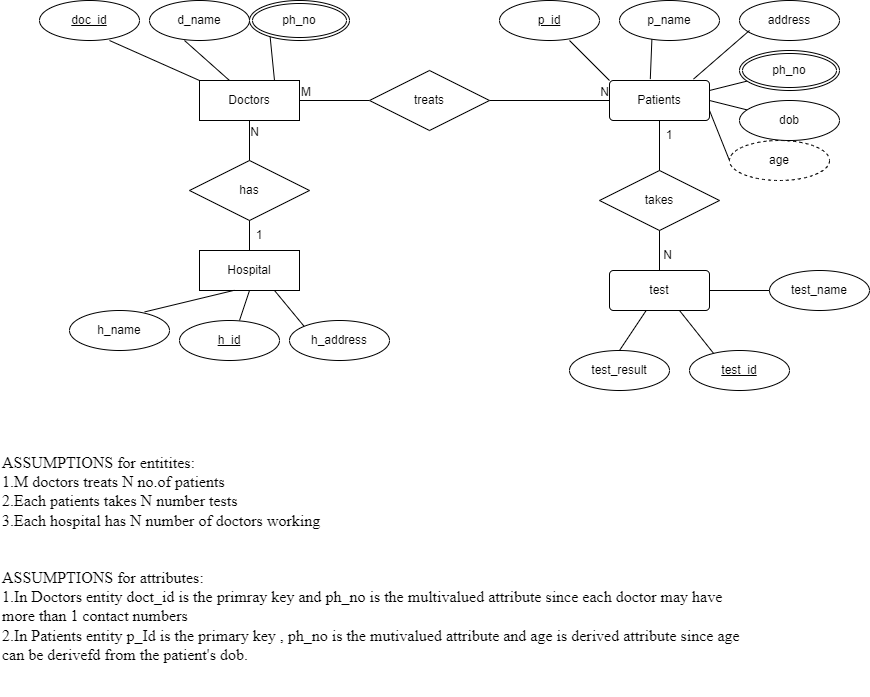

The diagram above was exported from draw.io. Its source (the exported page's mxGraphModel, read from the mxfile embedded in the PNG):
<mxGraphModel dx="1450" dy="523" grid="0" gridSize="10" guides="1" tooltips="1" connect="1" arrows="1" fold="1" page="0" pageScale="1" pageWidth="850" pageHeight="1100" math="0" shadow="0" extFonts="Permanent Marker^https://fonts.googleapis.com/css?family=Permanent+Marker">
  <root>
    <mxCell id="0" />
    <mxCell id="1" parent="0" />
    <mxCell id="fdF_Cpof2G-z-iWzJOrd-12" value="Doctors" style="whiteSpace=wrap;html=1;align=center;" parent="1" vertex="1">
      <mxGeometry x="150" y="180" width="100" height="40" as="geometry" />
    </mxCell>
    <mxCell id="fdF_Cpof2G-z-iWzJOrd-16" value="d_name" style="ellipse;whiteSpace=wrap;html=1;align=center;" parent="1" vertex="1">
      <mxGeometry x="100" y="100" width="100" height="40" as="geometry" />
    </mxCell>
    <mxCell id="fdF_Cpof2G-z-iWzJOrd-19" value="Patients" style="rounded=1;arcSize=10;whiteSpace=wrap;html=1;align=center;" parent="1" vertex="1">
      <mxGeometry x="560" y="180" width="100" height="40" as="geometry" />
    </mxCell>
    <mxCell id="fdF_Cpof2G-z-iWzJOrd-20" value="p_name" style="ellipse;whiteSpace=wrap;html=1;align=center;" parent="1" vertex="1">
      <mxGeometry x="570" y="100" width="100" height="40" as="geometry" />
    </mxCell>
    <mxCell id="fdF_Cpof2G-z-iWzJOrd-22" value="address" style="ellipse;whiteSpace=wrap;html=1;align=center;" parent="1" vertex="1">
      <mxGeometry x="690" y="100" width="100" height="40" as="geometry" />
    </mxCell>
    <mxCell id="fdF_Cpof2G-z-iWzJOrd-25" value="age" style="ellipse;whiteSpace=wrap;html=1;align=center;dashed=1;" parent="1" vertex="1">
      <mxGeometry x="680" y="240" width="100" height="40" as="geometry" />
    </mxCell>
    <mxCell id="fdF_Cpof2G-z-iWzJOrd-27" value="test" style="rounded=1;arcSize=10;whiteSpace=wrap;html=1;align=center;" parent="1" vertex="1">
      <mxGeometry x="560" y="370" width="100" height="40" as="geometry" />
    </mxCell>
    <mxCell id="fdF_Cpof2G-z-iWzJOrd-29" value="test_name" style="ellipse;whiteSpace=wrap;html=1;align=center;" parent="1" vertex="1">
      <mxGeometry x="720" y="370" width="100" height="40" as="geometry" />
    </mxCell>
    <mxCell id="fdF_Cpof2G-z-iWzJOrd-30" value="test_result" style="ellipse;whiteSpace=wrap;html=1;align=center;" parent="1" vertex="1">
      <mxGeometry x="520" y="450" width="100" height="40" as="geometry" />
    </mxCell>
    <mxCell id="fdF_Cpof2G-z-iWzJOrd-34" value="" style="endArrow=none;html=1;rounded=0;entryX=0;entryY=0;entryDx=0;entryDy=0;" parent="1" target="fdF_Cpof2G-z-iWzJOrd-12" edge="1">
      <mxGeometry relative="1" as="geometry">
        <mxPoint x="60" y="140" as="sourcePoint" />
        <mxPoint x="220" y="140" as="targetPoint" />
      </mxGeometry>
    </mxCell>
    <mxCell id="fdF_Cpof2G-z-iWzJOrd-35" value="" style="endArrow=none;html=1;rounded=0;" parent="1" edge="1">
      <mxGeometry relative="1" as="geometry">
        <mxPoint x="135" y="140" as="sourcePoint" />
        <mxPoint x="180" y="180" as="targetPoint" />
      </mxGeometry>
    </mxCell>
    <mxCell id="fdF_Cpof2G-z-iWzJOrd-36" value="" style="endArrow=none;html=1;rounded=0;entryX=0.75;entryY=0;entryDx=0;entryDy=0;" parent="1" target="fdF_Cpof2G-z-iWzJOrd-12" edge="1">
      <mxGeometry relative="1" as="geometry">
        <mxPoint x="220" y="130" as="sourcePoint" />
        <mxPoint x="270" y="170" as="targetPoint" />
      </mxGeometry>
    </mxCell>
    <mxCell id="fdF_Cpof2G-z-iWzJOrd-41" value="" style="endArrow=none;html=1;rounded=0;entryX=0;entryY=0;entryDx=0;entryDy=0;" parent="1" target="fdF_Cpof2G-z-iWzJOrd-19" edge="1">
      <mxGeometry relative="1" as="geometry">
        <mxPoint x="520" y="140" as="sourcePoint" />
        <mxPoint x="680" y="140" as="targetPoint" />
      </mxGeometry>
    </mxCell>
    <mxCell id="fdF_Cpof2G-z-iWzJOrd-42" value="" style="endArrow=none;html=1;rounded=0;entryX=0.408;entryY=-0.035;entryDx=0;entryDy=0;entryPerimeter=0;exitX=0.324;exitY=0.965;exitDx=0;exitDy=0;exitPerimeter=0;" parent="1" source="fdF_Cpof2G-z-iWzJOrd-20" target="fdF_Cpof2G-z-iWzJOrd-19" edge="1">
      <mxGeometry relative="1" as="geometry">
        <mxPoint x="590" y="140" as="sourcePoint" />
        <mxPoint x="630" y="180" as="targetPoint" />
      </mxGeometry>
    </mxCell>
    <mxCell id="fdF_Cpof2G-z-iWzJOrd-43" value="" style="endArrow=none;html=1;rounded=0;entryX=0.84;entryY=-0.035;entryDx=0;entryDy=0;entryPerimeter=0;" parent="1" target="fdF_Cpof2G-z-iWzJOrd-19" edge="1">
      <mxGeometry relative="1" as="geometry">
        <mxPoint x="700" y="130" as="sourcePoint" />
        <mxPoint x="740" y="170" as="targetPoint" />
      </mxGeometry>
    </mxCell>
    <mxCell id="fdF_Cpof2G-z-iWzJOrd-44" value="" style="endArrow=none;html=1;rounded=0;" parent="1" edge="1">
      <mxGeometry relative="1" as="geometry">
        <mxPoint x="660" y="190" as="sourcePoint" />
        <mxPoint x="700" y="180" as="targetPoint" />
      </mxGeometry>
    </mxCell>
    <mxCell id="fdF_Cpof2G-z-iWzJOrd-45" value="" style="endArrow=none;html=1;rounded=0;entryX=0;entryY=0.5;entryDx=0;entryDy=0;exitX=1;exitY=0.75;exitDx=0;exitDy=0;" parent="1" source="fdF_Cpof2G-z-iWzJOrd-19" target="fdF_Cpof2G-z-iWzJOrd-25" edge="1">
      <mxGeometry relative="1" as="geometry">
        <mxPoint x="650" y="220" as="sourcePoint" />
        <mxPoint x="690" y="260" as="targetPoint" />
      </mxGeometry>
    </mxCell>
    <mxCell id="fdF_Cpof2G-z-iWzJOrd-48" value="" style="endArrow=none;html=1;rounded=0;entryX=0.5;entryY=0;entryDx=0;entryDy=0;" parent="1" source="fdF_Cpof2G-z-iWzJOrd-27" target="fdF_Cpof2G-z-iWzJOrd-30" edge="1">
      <mxGeometry relative="1" as="geometry">
        <mxPoint x="610" y="410" as="sourcePoint" />
        <mxPoint x="570" y="440" as="targetPoint" />
      </mxGeometry>
    </mxCell>
    <mxCell id="fdF_Cpof2G-z-iWzJOrd-49" value="" style="endArrow=none;html=1;rounded=0;entryX=0.08;entryY=0.195;entryDx=0;entryDy=0;entryPerimeter=0;" parent="1" edge="1">
      <mxGeometry relative="1" as="geometry">
        <mxPoint x="630" y="410" as="sourcePoint" />
        <mxPoint x="668" y="457.79999999999995" as="targetPoint" />
      </mxGeometry>
    </mxCell>
    <mxCell id="fdF_Cpof2G-z-iWzJOrd-50" value="" style="endArrow=none;html=1;rounded=0;entryX=0;entryY=0.5;entryDx=0;entryDy=0;" parent="1" target="fdF_Cpof2G-z-iWzJOrd-29" edge="1">
      <mxGeometry relative="1" as="geometry">
        <mxPoint x="660" y="390" as="sourcePoint" />
        <mxPoint x="710" y="440" as="targetPoint" />
      </mxGeometry>
    </mxCell>
    <mxCell id="fdF_Cpof2G-z-iWzJOrd-51" value="doc_id" style="ellipse;whiteSpace=wrap;html=1;align=center;fontStyle=4;" parent="1" vertex="1">
      <mxGeometry x="-10" y="100" width="100" height="40" as="geometry" />
    </mxCell>
    <mxCell id="fdF_Cpof2G-z-iWzJOrd-52" value="p_id" style="ellipse;whiteSpace=wrap;html=1;align=center;fontStyle=4;" parent="1" vertex="1">
      <mxGeometry x="450" y="100" width="100" height="40" as="geometry" />
    </mxCell>
    <mxCell id="fdF_Cpof2G-z-iWzJOrd-53" value="test_id" style="ellipse;whiteSpace=wrap;html=1;align=center;fontStyle=4;" parent="1" vertex="1">
      <mxGeometry x="640" y="450" width="100" height="40" as="geometry" />
    </mxCell>
    <mxCell id="fdF_Cpof2G-z-iWzJOrd-59" value="" style="endArrow=none;html=1;rounded=0;exitX=1;exitY=0.5;exitDx=0;exitDy=0;entryX=0;entryY=0.5;entryDx=0;entryDy=0;startArrow=none;" parent="1" target="fdF_Cpof2G-z-iWzJOrd-19" edge="1">
      <mxGeometry relative="1" as="geometry">
        <mxPoint x="440" y="200" as="sourcePoint" />
        <mxPoint x="450" y="199" as="targetPoint" />
      </mxGeometry>
    </mxCell>
    <mxCell id="fdF_Cpof2G-z-iWzJOrd-61" value="N" style="resizable=0;html=1;align=right;verticalAlign=bottom;" parent="fdF_Cpof2G-z-iWzJOrd-59" connectable="0" vertex="1">
      <mxGeometry x="1" relative="1" as="geometry" />
    </mxCell>
    <mxCell id="fdF_Cpof2G-z-iWzJOrd-62" value="" style="endArrow=none;html=1;rounded=0;exitX=1;exitY=0.5;exitDx=0;exitDy=0;entryX=0;entryY=0.5;entryDx=0;entryDy=0;" parent="1" source="fdF_Cpof2G-z-iWzJOrd-12" edge="1">
      <mxGeometry relative="1" as="geometry">
        <mxPoint x="250" y="200" as="sourcePoint" />
        <mxPoint x="320" y="200" as="targetPoint" />
      </mxGeometry>
    </mxCell>
    <mxCell id="fdF_Cpof2G-z-iWzJOrd-63" value="M" style="resizable=0;html=1;align=left;verticalAlign=bottom;" parent="fdF_Cpof2G-z-iWzJOrd-62" connectable="0" vertex="1">
      <mxGeometry x="-1" relative="1" as="geometry" />
    </mxCell>
    <mxCell id="fdF_Cpof2G-z-iWzJOrd-65" value="Hospital" style="whiteSpace=wrap;html=1;align=center;" parent="1" vertex="1">
      <mxGeometry x="150" y="350" width="100" height="40" as="geometry" />
    </mxCell>
    <mxCell id="fdF_Cpof2G-z-iWzJOrd-67" value="h_address" style="ellipse;whiteSpace=wrap;html=1;align=center;" parent="1" vertex="1">
      <mxGeometry x="240" y="420" width="100" height="40" as="geometry" />
    </mxCell>
    <mxCell id="fdF_Cpof2G-z-iWzJOrd-69" value="h_name" style="ellipse;whiteSpace=wrap;html=1;align=center;" parent="1" vertex="1">
      <mxGeometry x="20" y="410" width="100" height="40" as="geometry" />
    </mxCell>
    <mxCell id="boYDgA-bKYv262moHWb9-1" value="treats" style="shape=rhombus;perimeter=rhombusPerimeter;whiteSpace=wrap;html=1;align=center;" parent="1" vertex="1">
      <mxGeometry x="320" y="170" width="120" height="60" as="geometry" />
    </mxCell>
    <mxCell id="boYDgA-bKYv262moHWb9-2" value="takes" style="shape=rhombus;perimeter=rhombusPerimeter;whiteSpace=wrap;html=1;align=center;" parent="1" vertex="1">
      <mxGeometry x="550" y="270" width="120" height="60" as="geometry" />
    </mxCell>
    <mxCell id="boYDgA-bKYv262moHWb9-3" value="" style="endArrow=none;html=1;rounded=0;entryX=0.348;entryY=0.995;entryDx=0;entryDy=0;entryPerimeter=0;exitX=0.752;exitY=0.035;exitDx=0;exitDy=0;exitPerimeter=0;" parent="1" source="fdF_Cpof2G-z-iWzJOrd-69" target="fdF_Cpof2G-z-iWzJOrd-65" edge="1">
      <mxGeometry relative="1" as="geometry">
        <mxPoint x="90" y="419" as="sourcePoint" />
        <mxPoint x="250" y="419" as="targetPoint" />
      </mxGeometry>
    </mxCell>
    <mxCell id="boYDgA-bKYv262moHWb9-4" value="" style="endArrow=none;html=1;rounded=0;entryX=0.5;entryY=1;entryDx=0;entryDy=0;" parent="1" target="fdF_Cpof2G-z-iWzJOrd-65" edge="1">
      <mxGeometry relative="1" as="geometry">
        <mxPoint x="190" y="420" as="sourcePoint" />
        <mxPoint x="350" y="420" as="targetPoint" />
      </mxGeometry>
    </mxCell>
    <mxCell id="boYDgA-bKYv262moHWb9-5" value="" style="endArrow=none;html=1;rounded=0;entryX=0.75;entryY=1;entryDx=0;entryDy=0;exitX=0;exitY=0;exitDx=0;exitDy=0;" parent="1" source="fdF_Cpof2G-z-iWzJOrd-67" target="fdF_Cpof2G-z-iWzJOrd-65" edge="1">
      <mxGeometry relative="1" as="geometry">
        <mxPoint x="280" y="419" as="sourcePoint" />
        <mxPoint x="440" y="419" as="targetPoint" />
      </mxGeometry>
    </mxCell>
    <mxCell id="boYDgA-bKYv262moHWb9-6" value="has" style="shape=rhombus;perimeter=rhombusPerimeter;whiteSpace=wrap;html=1;align=center;" parent="1" vertex="1">
      <mxGeometry x="140" y="260" width="120" height="60" as="geometry" />
    </mxCell>
    <mxCell id="boYDgA-bKYv262moHWb9-7" value="" style="endArrow=none;html=1;rounded=0;entryX=0.5;entryY=0;entryDx=0;entryDy=0;" parent="1" target="fdF_Cpof2G-z-iWzJOrd-65" edge="1">
      <mxGeometry relative="1" as="geometry">
        <mxPoint x="200" y="320" as="sourcePoint" />
        <mxPoint x="200" y="340" as="targetPoint" />
      </mxGeometry>
    </mxCell>
    <mxCell id="boYDgA-bKYv262moHWb9-8" value="" style="endArrow=none;html=1;rounded=0;entryX=0.5;entryY=1;entryDx=0;entryDy=0;exitX=0.5;exitY=0;exitDx=0;exitDy=0;" parent="1" source="boYDgA-bKYv262moHWb9-6" target="fdF_Cpof2G-z-iWzJOrd-12" edge="1">
      <mxGeometry relative="1" as="geometry">
        <mxPoint x="210" y="260" as="sourcePoint" />
        <mxPoint x="370" y="260" as="targetPoint" />
      </mxGeometry>
    </mxCell>
    <mxCell id="boYDgA-bKYv262moHWb9-9" value="" style="endArrow=none;html=1;rounded=0;entryX=0.5;entryY=0;entryDx=0;entryDy=0;" parent="1" target="fdF_Cpof2G-z-iWzJOrd-27" edge="1">
      <mxGeometry relative="1" as="geometry">
        <mxPoint x="610" y="330" as="sourcePoint" />
        <mxPoint x="770" y="330" as="targetPoint" />
      </mxGeometry>
    </mxCell>
    <mxCell id="boYDgA-bKYv262moHWb9-14" value="" style="endArrow=none;html=1;rounded=0;entryX=0.5;entryY=1;entryDx=0;entryDy=0;" parent="1" target="fdF_Cpof2G-z-iWzJOrd-19" edge="1">
      <mxGeometry relative="1" as="geometry">
        <mxPoint x="610" y="270" as="sourcePoint" />
        <mxPoint x="770" y="270" as="targetPoint" />
      </mxGeometry>
    </mxCell>
    <mxCell id="boYDgA-bKYv262moHWb9-15" value="h_id" style="ellipse;whiteSpace=wrap;html=1;align=center;fontStyle=4;" parent="1" vertex="1">
      <mxGeometry x="130" y="420" width="100" height="40" as="geometry" />
    </mxCell>
    <mxCell id="boYDgA-bKYv262moHWb9-16" value="N" style="resizable=0;html=1;align=right;verticalAlign=bottom;" parent="1" connectable="0" vertex="1">
      <mxGeometry x="210" y="240" as="geometry" />
    </mxCell>
    <mxCell id="boYDgA-bKYv262moHWb9-18" value="1" style="text;strokeColor=none;align=center;fillColor=none;html=1;verticalAlign=middle;whiteSpace=wrap;rounded=0;" parent="1" vertex="1">
      <mxGeometry x="590" y="220" width="60" height="30" as="geometry" />
    </mxCell>
    <mxCell id="boYDgA-bKYv262moHWb9-19" value="N" style="resizable=0;html=1;align=right;verticalAlign=bottom;" parent="1" connectable="0" vertex="1">
      <mxGeometry x="220" y="250" as="geometry">
        <mxPoint x="403" y="113" as="offset" />
      </mxGeometry>
    </mxCell>
    <mxCell id="boYDgA-bKYv262moHWb9-20" value="1" style="text;strokeColor=none;align=center;fillColor=none;html=1;verticalAlign=middle;whiteSpace=wrap;rounded=0;" parent="1" vertex="1">
      <mxGeometry x="180" y="320" width="60" height="30" as="geometry" />
    </mxCell>
    <mxCell id="boYDgA-bKYv262moHWb9-21" value="ph_no" style="ellipse;shape=doubleEllipse;margin=3;whiteSpace=wrap;html=1;align=center;" parent="1" vertex="1">
      <mxGeometry x="200" y="100" width="100" height="40" as="geometry" />
    </mxCell>
    <mxCell id="boYDgA-bKYv262moHWb9-22" value="ph_no" style="ellipse;shape=doubleEllipse;margin=3;whiteSpace=wrap;html=1;align=center;" parent="1" vertex="1">
      <mxGeometry x="690" y="150" width="100" height="40" as="geometry" />
    </mxCell>
    <mxCell id="8iX6PNEhoW5x0v1IGVUL-1" value="" style="endArrow=none;html=1;rounded=0;" parent="1" target="8iX6PNEhoW5x0v1IGVUL-2" edge="1">
      <mxGeometry width="50" height="50" relative="1" as="geometry">
        <mxPoint x="660" y="200" as="sourcePoint" />
        <mxPoint x="710" y="220" as="targetPoint" />
      </mxGeometry>
    </mxCell>
    <mxCell id="8iX6PNEhoW5x0v1IGVUL-2" value="dob" style="ellipse;whiteSpace=wrap;html=1;align=center;" parent="1" vertex="1">
      <mxGeometry x="690" y="200" width="100" height="40" as="geometry" />
    </mxCell>
    <mxCell id="2EkouJFVF8iaUarWTdiZ-5" value="&lt;div style=&quot;font-size: 16px;&quot;&gt;&lt;font style=&quot;font-size: 16px;&quot;&gt;ASSUMPTIONS for entitites:&lt;/font&gt;&lt;/div&gt;&lt;div style=&quot;font-size: 16px;&quot;&gt;&lt;font style=&quot;font-size: 16px;&quot;&gt;1.M doctors treats N no.of patients&lt;/font&gt;&lt;/div&gt;&lt;div style=&quot;font-size: 16px;&quot;&gt;&lt;font style=&quot;font-size: 16px;&quot;&gt;2.Each patients takes N number tests&lt;/font&gt;&lt;/div&gt;&lt;div style=&quot;font-size: 16px;&quot;&gt;&lt;font style=&quot;font-size: 16px;&quot;&gt;3.Each hospital has N number of doctors working&lt;/font&gt;&lt;/div&gt;&lt;div style=&quot;font-size: 16px;&quot;&gt;&lt;font style=&quot;font-size: 16px;&quot;&gt;&lt;br&gt;&lt;/font&gt;&lt;/div&gt;&lt;div style=&quot;font-size: 16px;&quot;&gt;&lt;font style=&quot;font-size: 16px;&quot;&gt;&lt;br&gt;&lt;/font&gt;&lt;/div&gt;&lt;div style=&quot;font-size: 16px;&quot;&gt;&lt;font style=&quot;font-size: 16px;&quot;&gt;ASSUMPTIONS for attributes:&lt;/font&gt;&lt;/div&gt;&lt;div style=&quot;font-size: 16px;&quot;&gt;&lt;font style=&quot;font-size: 16px;&quot;&gt;1.In Doctors entity doct_id is the primray key and ph_no is the multivalued attribute since each doctor may have more than 1 contact numbers&lt;/font&gt;&lt;/div&gt;&lt;div style=&quot;font-size: 16px;&quot;&gt;&lt;font style=&quot;font-size: 16px;&quot;&gt;2.In Patients entity p_Id is the primary key , ph_no is the mutivalued attribute and age is derived attribute since age can be derivefd from the patient's dob.&lt;/font&gt;&lt;/div&gt;" style="text;strokeColor=none;align=left;fillColor=none;html=1;verticalAlign=middle;whiteSpace=wrap;rounded=0;fontFamily=Times New Roman;" vertex="1" parent="1">
      <mxGeometry x="-49" y="519" width="749" height="277" as="geometry" />
    </mxCell>
  </root>
</mxGraphModel>